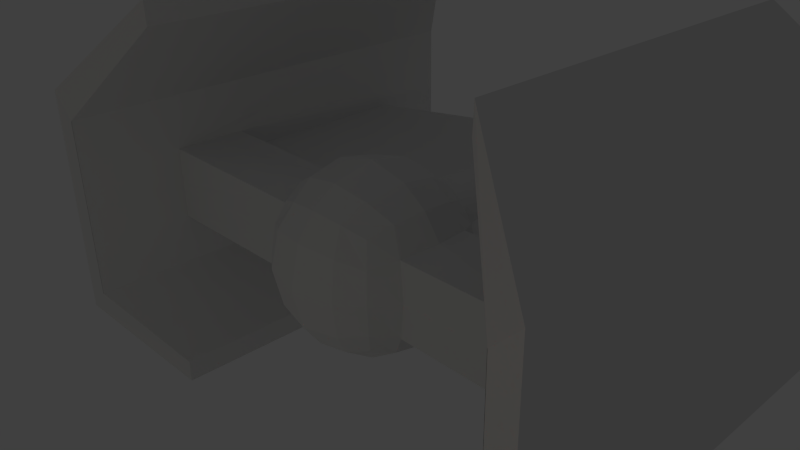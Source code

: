 # Source: kyle_new_zylon_ship_v5.blend  (saved by Blender 2.72.0; exported with 4.5.12 LTS)
import bpy
from mathutils import Matrix  # noqa: F401  (used for matrix-valued properties, if any)

bpy.ops.wm.read_factory_settings(use_empty=True)
scene = bpy.context.scene
scene.name = 'Scene'

# ---- collections
col_collection_1 = bpy.data.collections.new('Collection 1'); scene.collection.children.link(col_collection_1)

# ---- materials (node trees are filled in below, after node groups)
mat_material = bpy.data.materials.new('Material')
mat_material.alpha_threshold = 0.0
mat_material.use_transparent_shadow = False
mat_material.roughness = 0.5
mat_material.line_color = (0.0, 0.0, 0.0, 1.0)

# ---- material node trees

# ---- world
world_world = bpy.data.worlds.new('World'); scene.world = world_world
world_world.color = (0.05088, 0.05088, 0.05088)
world_world.use_sun_shadow = False
world_world.sun_shadow_jitter_overblur = 0.0
world_world.cycles.sampling_method = 'MANUAL'
world_world.cycles.sample_map_resolution = 256

# ---- cameras
cam_camera = bpy.data.cameras.new('Camera')
cam_camera.clip_end = 100.0
cam_camera.lens = 35.0
cam_camera.sensor_width = 32.0
cam_camera.sensor_height = 18.0
cam_camera.ortho_scale = 7.314
cam_camera.dof.focus_distance = 0.0
cam_camera.dof.aperture_fstop = 128.0

# ---- lights
light_lamp_001 = bpy.data.lights.new('Lamp.001', 'POINT')
light_lamp_001.color = (1.0, 0.0008212, 0.0)
light_lamp_001.transmission_factor = 0.0
light_lamp_001.cutoff_distance = 30.0
light_lamp_001.energy = 751.0
light_lamp_001.shadow_buffer_clip_start = 1.001
light_lamp_001.shadow_soft_size = 0.1
light_lamp_001.shadow_maximum_resolution = 0.006
light_lamp_001.use_absolute_resolution = True
light_lamp_001.cycles.use_multiple_importance_sampling = False
light_lamp = bpy.data.lights.new('Lamp', 'POINT')
light_lamp.color = (1.0, 0.9306, 0.6729)
light_lamp.transmission_factor = 0.0
light_lamp.cutoff_distance = 30.0
light_lamp.energy = 77.0
light_lamp.shadow_buffer_clip_start = 1.001
light_lamp.shadow_soft_size = 0.1
light_lamp.shadow_maximum_resolution = 0.006
light_lamp.use_absolute_resolution = True
light_lamp.cycles.use_multiple_importance_sampling = False

# ---- meshes
me_cube_003 = bpy.data.meshes.new('Cube.003')
me_cube_003.from_pydata([(1.455, -12.64, -0.08229), (1.455, -12.7, -0.0946), (1.476, -12.7, -0.09662), (1.455, -12.33, -0.0754), (1.455, -12.68, -0.08412), (1.479, -12.33, -0.07779), (1.478, -12.68, -0.08635), (1.503, -12.33, -0.08486), (1.499, -12.68, -0.09292), (1.524, -12.33, -0.09635), (1.519, -12.68, -0.1036), (1.543, -12.33, -0.1118), (1.537, -12.68, -0.118), (1.559, -12.33, -0.1307), (1.551, -12.68, -0.1355), (1.57, -12.33, -0.1522), (1.562, -12.68, -0.1555), (1.569, -12.68, -0.1772), (1.58, -12.33, -0.1997), (1.571, -12.68, -0.1997), (1.577, -12.33, -0.224), (1.569, -12.68, -0.2223), (1.57, -12.33, -0.2473), (1.562, -12.68, -0.244), (1.559, -12.33, -0.2688), (1.551, -12.68, -0.264), (1.543, -12.33, -0.2877), (1.537, -12.68, -0.2815), (1.524, -12.33, -0.3031), (1.519, -12.68, -0.2959), (1.503, -12.33, -0.3146), (1.499, -12.68, -0.3066), (1.479, -12.33, -0.3217), (1.478, -12.68, -0.3131), (1.455, -12.33, -0.3241), (1.455, -12.68, -0.3154), (1.431, -12.33, -0.3217), (1.433, -12.68, -0.3131), (1.408, -12.33, -0.3146), (1.411, -12.68, -0.3066), (1.386, -12.33, -0.3031), (1.391, -12.68, -0.2959), (1.367, -12.33, -0.2877), (1.373, -12.68, -0.2815), (1.352, -12.33, -0.2688), (1.359, -12.68, -0.264), (1.34, -12.33, -0.2473), (1.348, -12.68, -0.244), (1.333, -12.33, -0.224), (1.342, -12.68, -0.2223), (1.331, -12.33, -0.1997), (1.34, -12.68, -0.1997), (1.333, -12.33, -0.1755), (1.342, -12.68, -0.1772), (1.34, -12.33, -0.1522), (1.348, -12.68, -0.1555), (1.352, -12.33, -0.1307), (1.359, -12.68, -0.1355), (1.367, -12.33, -0.1118), (1.373, -12.68, -0.118), (1.386, -12.33, -0.09635), (1.391, -12.68, -0.1036), (1.408, -12.33, -0.08486), (1.411, -12.68, -0.09292), (1.431, -12.33, -0.07779), (1.433, -12.68, -0.08635), (1.495, -12.7, -0.1026), (1.514, -12.7, -0.1123), (1.53, -12.7, -0.1254), (1.543, -12.7, -0.1413), (1.552, -12.7, -0.1595), (1.558, -12.7, -0.1792), (1.56, -12.7, -0.1997), (1.558, -12.7, -0.2202), (1.552, -12.7, -0.24), (1.543, -12.7, -0.2581), (1.53, -12.7, -0.2741), (1.514, -12.7, -0.2872), (1.495, -12.7, -0.2969), (1.476, -12.7, -0.3029), (1.455, -12.7, -0.3049), (1.435, -12.7, -0.3029), (1.415, -12.7, -0.2969), (1.397, -12.7, -0.2872), (1.381, -12.7, -0.2741), (1.368, -12.7, -0.2581), (1.358, -12.7, -0.24), (1.352, -12.7, -0.2202), (1.35, -12.7, -0.1997), (1.352, -12.7, -0.1792), (1.358, -12.7, -0.1595), (1.368, -12.7, -0.1413), (1.381, -12.7, -0.1254), (1.397, -12.7, -0.1123), (1.415, -12.7, -0.1026), (1.435, -12.7, -0.09662), (1.478, -12.64, -0.08455), (1.5, -12.64, -0.09123), (1.52, -12.64, -0.1021), (1.538, -12.64, -0.1167), (1.553, -12.64, -0.1345), (1.564, -12.64, -0.1548), (1.57, -12.64, -0.1768), (1.573, -12.64, -0.1997), (1.57, -12.64, -0.2227), (1.564, -12.64, -0.2447), (1.553, -12.64, -0.265), (1.538, -12.64, -0.2828), (1.52, -12.64, -0.2974), (1.5, -12.64, -0.3082), (1.478, -12.64, -0.3149), (1.455, -12.64, -0.3172), (1.432, -12.64, -0.3149), (1.41, -12.64, -0.3082), (1.39, -12.64, -0.2974), (1.372, -12.64, -0.2828), (1.358, -12.64, -0.265), (1.347, -12.64, -0.2447), (1.34, -12.64, -0.2227), (1.338, -12.64, -0.1997), (1.34, -12.64, -0.1768), (1.347, -12.64, -0.1548), (1.358, -12.64, -0.1345), (1.372, -12.64, -0.1167), (1.39, -12.64, -0.1021), (1.41, -12.64, -0.09123), (1.432, -12.64, -0.08455), (1.455, -12.7, -0.1118), (1.472, -12.7, -0.1135), (1.455, -12.68, -0.1118), (1.472, -12.68, -0.1135), (1.489, -12.68, -0.1185), (1.504, -12.68, -0.1266), (1.517, -12.68, -0.1376), (1.528, -12.68, -0.1509), (1.536, -12.68, -0.1661), (1.541, -12.68, -0.1826), (1.543, -12.68, -0.1997), (1.541, -12.68, -0.2169), (1.536, -12.68, -0.2334), (1.528, -12.68, -0.2486), (1.517, -12.68, -0.2619), (1.504, -12.68, -0.2728), (1.489, -12.68, -0.281), (1.472, -12.68, -0.286), (1.455, -12.68, -0.2876), (1.438, -12.68, -0.286), (1.422, -12.68, -0.281), (1.406, -12.68, -0.2728), (1.393, -12.68, -0.2619), (1.382, -12.68, -0.2486), (1.374, -12.68, -0.2334), (1.369, -12.68, -0.2169), (1.367, -12.68, -0.1997), (1.369, -12.68, -0.1826), (1.374, -12.68, -0.1661), (1.382, -12.68, -0.1509), (1.393, -12.68, -0.1376), (1.406, -12.68, -0.1266), (1.422, -12.68, -0.1185), (1.438, -12.68, -0.1135), (1.489, -12.7, -0.1185), (1.504, -12.7, -0.1266), (1.517, -12.7, -0.1376), (1.528, -12.7, -0.1509), (1.536, -12.7, -0.1661), (1.541, -12.7, -0.1826), (1.543, -12.7, -0.1997), (1.541, -12.7, -0.2169), (1.536, -12.7, -0.2334), (1.528, -12.7, -0.2486), (1.517, -12.7, -0.2619), (1.504, -12.7, -0.2728), (1.489, -12.7, -0.281), (1.472, -12.7, -0.286), (1.455, -12.7, -0.2876), (1.438, -12.7, -0.286), (1.422, -12.7, -0.281), (1.406, -12.7, -0.2728), (1.393, -12.7, -0.2619), (1.382, -12.7, -0.2486), (1.374, -12.7, -0.2334), (1.369, -12.7, -0.2169), (1.367, -12.7, -0.1997), (1.369, -12.7, -0.1826), (1.374, -12.7, -0.1661), (1.382, -12.7, -0.1509), (1.393, -12.7, -0.1376), (1.406, -12.7, -0.1266), (1.422, -12.7, -0.1185), (1.438, -12.7, -0.1135), (1.443, -12.6, -0.1386), (1.431, -12.6, -0.1422), (1.455, -12.6, -0.1374), (1.421, -12.6, -0.1479), (1.411, -12.6, -0.1557), (1.403, -12.6, -0.1651), (1.398, -12.6, -0.1759), (1.394, -12.6, -0.1876), (1.393, -12.6, -0.1997), (1.394, -12.6, -0.2119), (1.398, -12.6, -0.2236), (1.403, -12.6, -0.2343), (1.411, -12.6, -0.2438), (1.421, -12.6, -0.2515), (1.431, -12.6, -0.2573), (1.443, -12.6, -0.2608), (1.455, -12.6, -0.262), (1.467, -12.6, -0.2608), (1.479, -12.6, -0.2573), (1.49, -12.6, -0.2515), (1.499, -12.6, -0.2438), (1.507, -12.6, -0.2343), (1.513, -12.6, -0.2236), (1.516, -12.6, -0.2119), (1.517, -12.6, -0.1997), (1.516, -12.6, -0.1876), (1.513, -12.6, -0.1759), (1.507, -12.6, -0.1651), (1.499, -12.6, -0.1557), (1.49, -12.6, -0.1479), (1.479, -12.6, -0.1422), (1.467, -12.6, -0.1386), (1.455, -12.57, -0.08079), (1.478, -12.57, -0.08308), (1.501, -12.57, -0.08984), (1.521, -12.57, -0.1008), (1.539, -12.57, -0.1156), (1.554, -12.57, -0.1337), (1.565, -12.57, -0.1542), (1.572, -12.57, -0.1765), (1.574, -12.57, -0.1997), (1.572, -12.57, -0.2229), (1.565, -12.57, -0.2453), (1.554, -12.57, -0.2658), (1.539, -12.57, -0.2838), (1.521, -12.57, -0.2986), (1.501, -12.57, -0.3096), (1.478, -12.57, -0.3164), (1.455, -12.57, -0.3187), (1.432, -12.57, -0.3164), (1.41, -12.57, -0.3096), (1.389, -12.57, -0.2986), (1.371, -12.57, -0.2838), (1.356, -12.57, -0.2658), (1.345, -12.57, -0.2453), (1.339, -12.57, -0.2229), (1.336, -12.57, -0.1997), (1.339, -12.57, -0.1765), (1.345, -12.57, -0.1542), (1.356, -12.57, -0.1337), (1.371, -12.57, -0.1156), (1.389, -12.57, -0.1008), (1.41, -12.57, -0.08984), (1.432, -12.57, -0.08308), (1.479, -12.51, -0.0817), (1.501, -12.51, -0.08855), (1.522, -12.51, -0.09967), (1.54, -12.51, -0.1146), (1.555, -12.51, -0.1329), (1.573, -12.51, -0.1763), (1.576, -12.51, -0.1997), (1.573, -12.51, -0.2232), (1.566, -12.51, -0.2458), (1.555, -12.51, -0.2666), (1.54, -12.51, -0.2848), (1.522, -12.51, -0.2998), (1.501, -12.51, -0.3109), (1.479, -12.51, -0.3178), (1.455, -12.51, -0.3201), (1.432, -12.51, -0.3178), (1.409, -12.51, -0.3109), (1.388, -12.51, -0.2998), (1.37, -12.51, -0.2848), (1.355, -12.51, -0.2666), (1.344, -12.51, -0.2458), (1.337, -12.51, -0.2232), (1.335, -12.51, -0.1997), (1.337, -12.51, -0.1763), (1.344, -12.51, -0.1537), (1.355, -12.51, -0.1329), (1.37, -12.51, -0.1146), (1.388, -12.51, -0.09967), (1.409, -12.51, -0.08855), (1.432, -12.51, -0.0817), (1.455, -12.51, -0.07939), (1.566, -12.51, -0.2458), (1.341, -11.98, -0.6695), (1.233, -11.98, -0.3949), (1.667, -11.98, -0.3946), (1.341, -11.98, -0.3946), (1.559, -11.98, -0.6695), (1.559, -11.98, -0.3946), (1.341, -11.98, -0.3554), (1.559, -11.98, -0.3554), (1.291, -11.73, -0.3995), (1.61, -11.73, -0.3992), (1.357, -11.73, -0.3992), (1.543, -11.73, -0.3992), (1.357, -11.73, -0.3634), (1.61, -11.73, -0.3634), (1.543, -11.73, -0.3634), (1.291, -11.73, -0.3636), (1.265, -11.98, -0.1467), (1.265, -11.98, -0.3556), (1.636, -11.98, -0.3554), (1.636, -11.98, -0.1467), (1.341, -11.98, -0.06987), (1.559, -11.98, -0.06987), (1.636, -11.98, -0.3298), (1.341, -11.98, -0.3298), (1.265, -11.98, -0.3298), (1.559, -11.98, -0.3298), (1.559, -11.76, -0.06602), (1.341, -11.76, -0.06602), (1.636, -11.76, -0.1429), (1.265, -11.76, -0.1429), (1.559, -11.76, -0.1429), (1.341, -11.76, -0.1429), (1.274, -11.98, -0.3298), (1.636, -11.76, -0.326), (1.341, -11.76, -0.326), (1.265, -11.76, -0.326), (1.559, -11.76, -0.326), (1.274, -11.76, -0.326), (1.341, -11.98, -0.431), (1.559, -11.98, -0.431), (1.634, -11.98, -0.431), (1.559, -11.98, -0.6292), (1.267, -11.98, -0.431), (1.341, -11.98, -0.6292), (1.634, -11.93, -0.4315), (1.559, -11.93, -0.6297), (1.267, -11.93, -0.4315), (1.341, -11.93, -0.6297), (1.647, -11.98, -0.3946), (1.254, -11.98, -0.3948), (1.233, -10.41, -0.1467), (1.341, -10.41, -0.6695), (1.559, -10.41, -0.03875), (1.667, -10.41, -0.3946), (1.233, -10.41, -0.3557), (1.61, -10.41, -0.3992), (1.291, -10.42, -0.3636), (1.341, -10.41, -0.03875), (1.233, -10.41, -0.3949), (1.667, -10.41, -0.1467), (1.559, -10.41, -0.6695), (1.667, -10.41, -0.3554), (1.291, -10.42, -0.3995), (1.61, -10.41, -0.3634), (1.667, -11.73, -0.3946), (1.233, -11.73, -0.3949), (1.455, -12.75, -0.0946), (1.455, -12.76, -0.1063), (1.455, -12.75, -0.09549), (1.455, -12.75, -0.09802), (1.455, -12.76, -0.1018), (1.473, -12.76, -0.1081), (1.476, -12.75, -0.09662), (1.474, -12.76, -0.1037), (1.475, -12.75, -0.09998), (1.476, -12.75, -0.09749), (1.491, -12.76, -0.1134), (1.495, -12.75, -0.1026), (1.493, -12.76, -0.1093), (1.494, -12.75, -0.1058), (1.495, -12.75, -0.1034), (1.507, -12.76, -0.122), (1.514, -12.75, -0.1123), (1.51, -12.76, -0.1183), (1.512, -12.75, -0.1152), (1.513, -12.75, -0.1131), (1.521, -12.76, -0.1337), (1.53, -12.75, -0.1254), (1.524, -12.76, -0.1305), (1.527, -12.75, -0.1278), (1.529, -12.75, -0.126), (1.533, -12.76, -0.1478), (1.543, -12.75, -0.1413), (1.537, -12.76, -0.1453), (1.54, -12.75, -0.1432), (1.542, -12.75, -0.1418), (1.542, -12.76, -0.164), (1.552, -12.75, -0.1595), (1.546, -12.76, -0.1623), (1.549, -12.75, -0.1608), (1.552, -12.75, -0.1598), (1.547, -12.76, -0.1815), (1.558, -12.75, -0.1792), (1.551, -12.76, -0.1806), (1.555, -12.75, -0.1799), (1.557, -12.75, -0.1794), (1.549, -12.76, -0.1997), (1.56, -12.75, -0.1997), (1.553, -12.76, -0.1997), (1.557, -12.75, -0.1997), (1.559, -12.75, -0.1997), (1.547, -12.76, -0.218), (1.558, -12.75, -0.2203), (1.551, -12.76, -0.2188), (1.555, -12.75, -0.2196), (1.557, -12.75, -0.2201), (1.542, -12.76, -0.2355), (1.552, -12.75, -0.24), (1.546, -12.76, -0.2372), (1.549, -12.75, -0.2387), (1.552, -12.75, -0.2396), (1.533, -12.76, -0.2517), (1.543, -12.75, -0.2582), (1.537, -12.76, -0.2541), (1.54, -12.75, -0.2562), (1.542, -12.75, -0.2577), (1.521, -12.76, -0.2658), (1.53, -12.75, -0.2741), (1.524, -12.76, -0.269), (1.527, -12.75, -0.2717), (1.529, -12.75, -0.2735), (1.507, -12.76, -0.2774), (1.514, -12.75, -0.2872), (1.51, -12.76, -0.2812), (1.512, -12.75, -0.2843), (1.513, -12.75, -0.2864), (1.491, -12.76, -0.2861), (1.495, -12.75, -0.2969), (1.493, -12.76, -0.2902), (1.494, -12.75, -0.2937), (1.495, -12.75, -0.2961), (1.473, -12.76, -0.2914), (1.476, -12.75, -0.3029), (1.474, -12.76, -0.2958), (1.475, -12.75, -0.2995), (1.476, -12.75, -0.302), (1.455, -12.76, -0.2932), (1.455, -12.75, -0.3049), (1.455, -12.76, -0.2977), (1.455, -12.75, -0.3015), (1.455, -12.75, -0.304), (1.437, -12.76, -0.2914), (1.435, -12.75, -0.3029), (1.436, -12.76, -0.2958), (1.435, -12.75, -0.2995), (1.435, -12.75, -0.302), (1.419, -12.76, -0.2861), (1.415, -12.75, -0.2969), (1.418, -12.76, -0.2902), (1.416, -12.75, -0.2937), (1.415, -12.75, -0.2961), (1.403, -12.76, -0.2774), (1.397, -12.75, -0.2872), (1.401, -12.76, -0.2812), (1.399, -12.75, -0.2843), (1.397, -12.75, -0.2864), (1.389, -12.76, -0.2658), (1.381, -12.75, -0.2741), (1.386, -12.76, -0.269), (1.383, -12.75, -0.2717), (1.381, -12.75, -0.2735), (1.378, -12.76, -0.2517), (1.368, -12.75, -0.2581), (1.374, -12.76, -0.2541), (1.371, -12.75, -0.2562), (1.369, -12.75, -0.2577), (1.369, -12.76, -0.2355), (1.358, -12.75, -0.24), (1.365, -12.76, -0.2372), (1.361, -12.75, -0.2387), (1.359, -12.75, -0.2396), (1.364, -12.76, -0.218), (1.352, -12.75, -0.2203), (1.359, -12.76, -0.2188), (1.355, -12.75, -0.2196), (1.353, -12.75, -0.2201), (1.362, -12.76, -0.1997), (1.35, -12.75, -0.1997), (1.357, -12.76, -0.1997), (1.353, -12.75, -0.1997), (1.351, -12.75, -0.1997), (1.364, -12.76, -0.1815), (1.352, -12.75, -0.1792), (1.359, -12.76, -0.1806), (1.355, -12.75, -0.1799), (1.353, -12.75, -0.1794), (1.369, -12.76, -0.164), (1.358, -12.75, -0.1595), (1.365, -12.76, -0.1623), (1.361, -12.75, -0.1608), (1.359, -12.75, -0.1598), (1.378, -12.76, -0.1478), (1.368, -12.75, -0.1413), (1.374, -12.76, -0.1453), (1.371, -12.75, -0.1432), (1.369, -12.75, -0.1418), (1.389, -12.76, -0.1337), (1.381, -12.75, -0.1254), (1.386, -12.76, -0.1305), (1.383, -12.75, -0.1278), (1.381, -12.75, -0.126), (1.403, -12.76, -0.122), (1.397, -12.75, -0.1123), (1.401, -12.76, -0.1183), (1.399, -12.75, -0.1152), (1.397, -12.75, -0.1131), (1.419, -12.76, -0.1134), (1.415, -12.75, -0.1026), (1.418, -12.76, -0.1093), (1.416, -12.75, -0.1058), (1.415, -12.75, -0.1034), (1.435, -12.75, -0.09662), (1.437, -12.76, -0.1081), (1.435, -12.75, -0.09749), (1.435, -12.75, -0.09998), (1.436, -12.76, -0.1037), (1.439, -12.76, -0.1181), (1.443, -12.74, -0.1386), (1.441, -12.76, -0.126), (1.442, -12.75, -0.1326), (1.443, -12.74, -0.1371), (1.431, -12.74, -0.1422), (1.423, -12.76, -0.1229), (1.431, -12.74, -0.1407), (1.429, -12.75, -0.1365), (1.426, -12.76, -0.1303), (1.455, -12.76, -0.1165), (1.455, -12.74, -0.1374), (1.455, -12.76, -0.1245), (1.455, -12.75, -0.1313), (1.455, -12.74, -0.1359), (1.421, -12.74, -0.1479), (1.409, -12.76, -0.1306), (1.42, -12.74, -0.1466), (1.417, -12.75, -0.1429), (1.413, -12.76, -0.1372), (1.411, -12.74, -0.1557), (1.396, -12.76, -0.1409), (1.41, -12.74, -0.1546), (1.407, -12.75, -0.1514), (1.402, -12.76, -0.1466), (1.403, -12.74, -0.1651), (1.386, -12.76, -0.1535), (1.402, -12.74, -0.1642), (1.398, -12.75, -0.1617), (1.393, -12.76, -0.158), (1.398, -12.74, -0.1759), (1.378, -12.76, -0.1679), (1.396, -12.74, -0.1753), (1.392, -12.75, -0.1736), (1.386, -12.76, -0.171), (1.394, -12.74, -0.1876), (1.374, -12.76, -0.1835), (1.393, -12.74, -0.1873), (1.388, -12.75, -0.1864), (1.381, -12.76, -0.1851), (1.393, -12.74, -0.1997), (1.372, -12.76, -0.1997), (1.391, -12.74, -0.1997), (1.387, -12.75, -0.1997), (1.38, -12.76, -0.1997), (1.394, -12.74, -0.2119), (1.374, -12.76, -0.216), (1.393, -12.74, -0.2122), (1.388, -12.75, -0.2131), (1.381, -12.76, -0.2144), (1.398, -12.74, -0.2236), (1.378, -12.76, -0.2316), (1.396, -12.74, -0.2242), (1.392, -12.75, -0.2259), (1.386, -12.76, -0.2285), (1.403, -12.74, -0.2343), (1.386, -12.76, -0.246), (1.402, -12.74, -0.2352), (1.398, -12.75, -0.2377), (1.393, -12.76, -0.2415), (1.411, -12.74, -0.2438), (1.396, -12.76, -0.2586), (1.41, -12.74, -0.2449), (1.407, -12.75, -0.2481), (1.402, -12.76, -0.2529), (1.421, -12.74, -0.2515), (1.409, -12.76, -0.2689), (1.42, -12.74, -0.2529), (1.417, -12.75, -0.2566), (1.413, -12.76, -0.2623), (1.431, -12.74, -0.2573), (1.423, -12.76, -0.2766), (1.431, -12.74, -0.2588), (1.429, -12.75, -0.2629), (1.426, -12.76, -0.2692), (1.443, -12.74, -0.2608), (1.439, -12.76, -0.2813), (1.443, -12.74, -0.2624), (1.442, -12.75, -0.2668), (1.441, -12.76, -0.2735), (1.455, -12.74, -0.262), (1.455, -12.76, -0.2829), (1.455, -12.74, -0.2636), (1.455, -12.75, -0.2682), (1.455, -12.76, -0.2749), (1.467, -12.74, -0.2608), (1.471, -12.76, -0.2813), (1.468, -12.74, -0.2624), (1.469, -12.75, -0.2668), (1.47, -12.76, -0.2735), (1.479, -12.74, -0.2573), (1.487, -12.76, -0.2766), (1.48, -12.74, -0.2588), (1.481, -12.75, -0.2629), (1.484, -12.76, -0.2692), (1.49, -12.74, -0.2515), (1.501, -12.76, -0.2689), (1.491, -12.74, -0.2529), (1.493, -12.75, -0.2566), (1.497, -12.76, -0.2623), (1.499, -12.74, -0.2438), (1.514, -12.76, -0.2586), (1.5, -12.74, -0.2449), (1.504, -12.75, -0.2481), (1.508, -12.76, -0.2529), (1.507, -12.74, -0.2343), (1.524, -12.76, -0.246), (1.508, -12.74, -0.2352), (1.512, -12.75, -0.2377), (1.518, -12.76, -0.2415), (1.513, -12.74, -0.2236), (1.532, -12.76, -0.2316), (1.514, -12.74, -0.2242), (1.518, -12.75, -0.2259), (1.525, -12.76, -0.2285), (1.516, -12.74, -0.2119), (1.537, -12.76, -0.216), (1.518, -12.74, -0.2122), (1.522, -12.75, -0.2131), (1.529, -12.76, -0.2144), (1.517, -12.74, -0.1997), (1.538, -12.76, -0.1997), (1.519, -12.74, -0.1997), (1.524, -12.75, -0.1997), (1.53, -12.76, -0.1997), (1.516, -12.74, -0.1876), (1.537, -12.76, -0.1835), (1.518, -12.74, -0.1873), (1.522, -12.75, -0.1864), (1.529, -12.76, -0.1851), (1.513, -12.74, -0.1759), (1.532, -12.76, -0.1679), (1.514, -12.74, -0.1753), (1.518, -12.75, -0.1736), (1.525, -12.76, -0.171), (1.507, -12.74, -0.1651), (1.524, -12.76, -0.1535), (1.508, -12.74, -0.1642), (1.512, -12.75, -0.1617), (1.518, -12.76, -0.158), (1.499, -12.74, -0.1557), (1.514, -12.76, -0.1409), (1.5, -12.74, -0.1546), (1.504, -12.75, -0.1514), (1.508, -12.76, -0.1466), (1.49, -12.74, -0.1479), (1.501, -12.76, -0.1306), (1.491, -12.74, -0.1466), (1.493, -12.75, -0.1429), (1.497, -12.76, -0.1372), (1.479, -12.74, -0.1422), (1.487, -12.76, -0.1229), (1.48, -12.74, -0.1407), (1.481, -12.75, -0.1365), (1.484, -12.76, -0.1303), (1.467, -12.74, -0.1386), (1.471, -12.76, -0.1181), (1.468, -12.74, -0.1371), (1.469, -12.75, -0.1326), (1.47, -12.76, -0.126), (1.577, -12.33, -0.1755), (1.566, -12.51, -0.1537), (1.341, -11.97, -0.03875), (1.341, -11.98, -0.05329), (1.341, -11.98, -0.03986), (1.341, -11.98, -0.04301), (1.341, -11.98, -0.04772), (1.248, -11.98, -0.1467), (1.233, -11.97, -0.1467), (1.242, -11.98, -0.1467), (1.238, -11.98, -0.1467), (1.235, -11.98, -0.1467), (1.667, -11.97, -0.1467), (1.652, -11.98, -0.1467), (1.666, -11.98, -0.1467), (1.662, -11.98, -0.1467), (1.658, -11.98, -0.1467), (1.559, -11.98, -0.05329), (1.559, -11.97, -0.03875), (1.559, -11.98, -0.04772), (1.559, -11.98, -0.04301), (1.559, -11.98, -0.03986), (1.667, -11.97, -0.3554), (1.652, -11.98, -0.3554), (1.664, -11.97, -0.3558), (1.666, -11.98, -0.3554), (1.662, -11.98, -0.3554), (1.658, -11.98, -0.3554), (1.248, -11.98, -0.3557), (1.233, -11.97, -0.3557), (1.237, -11.97, -0.3561), (1.242, -11.98, -0.3557), (1.238, -11.98, -0.3557), (1.235, -11.98, -0.3557), (1.559, -11.61, -0.03875), (1.341, -11.61, -0.03875), (1.233, -11.61, -0.1467), (1.233, -11.61, -0.3557), (1.667, -11.61, -0.1467), (1.667, -11.61, -0.3554), (1.559, -11.19, -0.03875), (1.667, -11.19, -0.3554), (1.341, -11.19, -0.03875), (1.233, -11.19, -0.1467), (1.233, -11.19, -0.3557), (1.667, -11.19, -0.1467), (1.568, -11.61, -0.01702), (1.332, -11.61, -0.01702), (1.212, -11.61, -0.1378), (1.21, -11.61, -0.3557), (1.688, -11.61, -0.1378), (1.69, -11.61, -0.3554), (1.568, -11.19, -0.01702), (1.69, -11.19, -0.3554), (1.332, -11.19, -0.01702), (1.212, -11.19, -0.1378), (1.21, -11.19, -0.3557), (1.688, -11.19, -0.1378), (1.341, -11.84, -0.6695), (1.559, -11.84, -0.6695), (1.559, -11.79, -0.6695), (1.341, -11.79, -0.6695), (1.559, -11.75, -0.6695), (1.341, -11.75, -0.6695), (1.559, -11.7, -0.6695), (1.341, -11.7, -0.6695), (1.559, -11.67, -0.6695), (1.341, -11.67, -0.6695), (1.559, -11.62, -0.6695), (1.341, -11.62, -0.6695), (1.559, -11.59, -0.6695), (1.341, -11.59, -0.6695), (1.559, -11.53, -0.6695), (1.341, -11.53, -0.6695), (1.667, -11.84, -0.3946), (1.667, -11.79, -0.3946), (1.667, -11.75, -0.3946), (1.667, -11.7, -0.3946), (1.667, -11.67, -0.3946), (1.667, -11.62, -0.3946), (1.667, -11.59, -0.3946), (1.667, -11.53, -0.3946), (1.233, -11.84, -0.3949), (1.233, -11.79, -0.3949), (1.233, -11.75, -0.3949), (1.233, -11.7, -0.3949), (1.233, -11.67, -0.3949), (1.233, -11.62, -0.3949), (1.233, -11.59, -0.3949), (1.233, -11.53, -0.3949), (1.641, -11.73, -0.3968), (1.259, -11.73, -0.3971), (1.357, -11.84, -0.6465), (1.543, -11.84, -0.6465), (1.543, -11.79, -0.6465), (1.357, -11.79, -0.6466), (1.543, -11.75, -0.6465), (1.357, -11.75, -0.6465), (1.543, -11.7, -0.6465), (1.357, -11.7, -0.6466), (1.543, -11.67, -0.6465), (1.357, -11.67, -0.6465), (1.543, -11.62, -0.6465), (1.357, -11.62, -0.6466), (1.543, -11.59, -0.6465), (1.357, -11.59, -0.6465), (1.543, -11.53, -0.6465), (1.357, -11.53, -0.6466), (1.641, -11.84, -0.3968), (1.641, -11.79, -0.3968), (1.641, -11.75, -0.3968), (1.641, -11.7, -0.3968), (1.641, -11.67, -0.3968), (1.641, -11.62, -0.3968), (1.641, -11.53, -0.3968), (1.259, -11.84, -0.3971), (1.259, -11.79, -0.3971), (1.259, -11.75, -0.3971), (1.259, -11.7, -0.3971), (1.259, -11.67, -0.3971), (1.259, -11.62, -0.3971), (1.259, -11.59, -0.3971), (1.259, -11.53, -0.3971), (1.61, -11.53, -0.3992), (1.61, -11.59, -0.3992), (1.61, -11.62, -0.3992), (1.638, -11.62, -0.4043), (1.61, -11.67, -0.3992), (1.641, -11.59, -0.3967)], [], [(264, 263, 233, 234), (613, 618, 212, 211), (224, 96, 97, 225), (14, 12, 133, 134), (0, 4, 6, 96), (223, 0, 96, 224), (85, 86, 181, 180), (96, 6, 8, 97), (8, 6, 130, 131), (593, 598, 208, 207), (97, 8, 10, 98), (4, 65, 160, 129), (538, 543, 197, 196), (98, 10, 12, 99), (88, 89, 184, 183), (648, 653, 219, 218), (99, 12, 14, 100), (91, 92, 187, 186), (573, 578, 204, 203), (100, 14, 16, 101), (63, 61, 158, 159), (628, 633, 215, 214), (101, 16, 17, 102), (57, 55, 155, 156), (553, 558, 200, 199), (102, 17, 19, 103), (51, 49, 152, 153), (608, 613, 211, 210), (103, 19, 21, 104), (45, 43, 149, 150), (663, 668, 222, 221), (104, 21, 23, 105), (66, 67, 162, 161), (588, 593, 207, 206), (105, 23, 25, 106), (69, 70, 165, 164), (533, 538, 196, 195), (106, 25, 27, 107), (39, 37, 146, 147), (643, 648, 218, 217), (107, 27, 29, 108), (72, 73, 168, 167), (568, 573, 203, 202), (108, 29, 31, 109), (33, 31, 143, 144), (623, 628, 214, 213), (109, 31, 33, 110), (75, 76, 171, 170), (548, 553, 199, 198), (110, 33, 35, 111), (27, 25, 140, 141), (603, 608, 210, 209), (111, 35, 37, 112), (78, 79, 174, 173), (658, 663, 221, 220), (112, 37, 39, 113), (21, 19, 137, 138), (583, 588, 206, 205), (113, 39, 41, 114), (81, 82, 177, 176), (523, 669, 358, 354), (114, 41, 43, 115), (16, 14, 134, 135), (638, 643, 217, 216), (115, 43, 45, 116), (84, 85, 180, 179), (563, 568, 202, 201), (116, 45, 47, 117), (10, 8, 131, 132), (518, 528, 194, 192), (117, 47, 49, 118), (87, 88, 183, 182), (618, 623, 213, 212), (118, 49, 51, 119), (95, 1, 127, 190), (1, 95, 508, 353), (119, 51, 53, 120), (90, 91, 186, 185), (543, 548, 198, 197), (120, 53, 55, 121), (93, 94, 189, 188), (668, 524, 193, 222), (121, 55, 57, 122), (65, 63, 159, 160), (598, 603, 209, 208), (122, 57, 59, 123), (59, 57, 156, 157), (649, 644, 383, 378), (123, 59, 61, 124), (653, 658, 220, 219), (53, 51, 153, 154), (124, 61, 63, 125), (126, 65, 4, 0), (125, 63, 65, 126), (47, 45, 150, 151), (558, 563, 201, 200), (2, 66, 161, 128), (633, 638, 216, 215), (578, 583, 205, 204), (225, 97, 98, 226), (226, 98, 99, 227), (227, 99, 100, 228), (228, 100, 101, 229), (229, 101, 102, 230), (230, 102, 103, 231), (231, 103, 104, 232), (232, 104, 105, 233), (233, 105, 106, 234), (234, 106, 107, 235), (235, 107, 108, 236), (236, 108, 109, 237), (237, 109, 110, 238), (238, 110, 111, 239), (239, 111, 112, 240), (240, 112, 113, 241), (241, 113, 114, 242), (242, 114, 115, 243), (243, 115, 116, 244), (244, 116, 117, 245), (245, 117, 118, 246), (246, 118, 119, 247), (247, 119, 120, 248), (248, 120, 121, 249), (249, 121, 122, 250), (250, 122, 123, 251), (251, 123, 124, 252), (252, 124, 125, 253), (254, 126, 0, 223), (253, 125, 126, 254), (158, 157, 187, 188), (147, 146, 176, 177), (132, 131, 161, 162), (130, 129, 127, 128), (154, 153, 183, 184), (129, 160, 190, 127), (139, 138, 168, 169), (150, 149, 179, 180), (135, 134, 164, 165), (146, 145, 175, 176), (157, 156, 186, 187), (142, 141, 171, 172), (131, 130, 128, 161), (153, 152, 182, 183), (138, 137, 167, 168), (149, 148, 178, 179), (160, 159, 189, 190), (145, 144, 174, 175), (134, 133, 163, 164), (156, 155, 185, 186), (141, 140, 170, 171), (152, 151, 181, 182), (137, 136, 166, 167), (148, 147, 177, 178), (159, 158, 188, 189), (144, 143, 173, 174), (133, 132, 162, 163), (155, 154, 184, 185), (140, 139, 169, 170), (136, 135, 165, 166), (143, 142, 172, 173), (151, 150, 180, 181), (82, 83, 178, 177), (19, 17, 136, 137), (79, 80, 175, 174), (25, 23, 139, 140), (76, 77, 172, 171), (73, 74, 169, 168), (31, 29, 142, 143), (37, 35, 145, 146), (70, 71, 166, 165), (67, 68, 163, 162), (43, 41, 148, 149), (1, 2, 128, 127), (6, 4, 129, 130), (49, 47, 151, 152), (55, 53, 154, 155), (61, 59, 157, 158), (92, 93, 188, 187), (89, 90, 185, 184), (86, 87, 182, 181), (12, 10, 132, 133), (83, 84, 179, 178), (94, 95, 190, 189), (17, 16, 135, 136), (80, 81, 176, 175), (23, 21, 138, 139), (77, 78, 173, 172), (29, 27, 141, 142), (74, 75, 170, 169), (71, 72, 167, 166), (35, 33, 144, 145), (68, 69, 164, 163), (41, 39, 147, 148), (2, 1, 353, 359), (95, 94, 504, 508), (94, 93, 499, 504), (93, 92, 494, 499), (92, 91, 489, 494), (91, 90, 484, 489), (90, 89, 479, 484), (89, 88, 474, 479), (88, 87, 469, 474), (87, 86, 464, 469), (86, 85, 459, 464), (85, 84, 454, 459), (84, 83, 449, 454), (83, 82, 444, 449), (82, 81, 439, 444), (81, 80, 434, 439), (80, 79, 429, 434), (79, 78, 424, 429), (78, 77, 419, 424), (77, 76, 414, 419), (76, 75, 409, 414), (75, 74, 404, 409), (74, 73, 399, 404), (73, 72, 394, 399), (72, 71, 389, 394), (71, 70, 384, 389), (70, 69, 379, 384), (69, 68, 374, 379), (68, 67, 369, 374), (67, 66, 364, 369), (66, 2, 359, 364), (222, 193, 191, 192, 194, 195, 196, 197, 198, 199, 200, 201, 202, 203, 204, 205, 206, 207, 208, 209, 210, 211, 212, 213, 214, 215, 216, 217, 218, 219, 220, 221), (539, 534, 493, 488), (594, 589, 438, 433), (639, 634, 393, 388), (529, 519, 503, 498), (584, 579, 448, 443), (629, 624, 403, 398), (513, 523, 354, 509), (574, 569, 458, 453), (528, 533, 195, 194), (619, 614, 413, 408), (564, 559, 468, 463), (664, 659, 368, 363), (609, 604, 423, 418), (554, 549, 478, 473), (654, 649, 378, 373), (599, 594, 433, 428), (544, 539, 488, 483), (644, 639, 388, 383), (534, 529, 498, 493), (589, 584, 443, 438), (634, 629, 398, 393), (519, 513, 509, 503), (579, 574, 453, 448), (624, 619, 408, 403), (569, 564, 463, 458), (669, 664, 363, 358), (614, 609, 418, 413), (559, 554, 473, 468), (659, 654, 373, 368), (604, 599, 428, 423), (549, 544, 483, 478), (255, 224, 225, 256), (285, 223, 224, 255), (256, 225, 226, 257), (257, 226, 227, 258), (258, 227, 228, 259), (260, 230, 231, 261), (261, 231, 232, 262), (264, 234, 235, 265), (265, 235, 236, 266), (266, 236, 237, 267), (267, 237, 238, 268), (268, 238, 239, 269), (269, 239, 240, 270), (270, 240, 241, 271), (271, 241, 242, 272), (272, 242, 243, 273), (273, 243, 244, 274), (276, 246, 247, 277), (277, 247, 248, 278), (280, 250, 251, 281), (281, 251, 252, 282), (282, 252, 253, 283), (284, 254, 223, 285), (283, 253, 254, 284), (5, 255, 256, 7), (3, 285, 255, 5), (7, 256, 257, 9), (9, 257, 258, 11), (11, 258, 259, 13), (18, 261, 262, 20), (20, 262, 263, 286, 22), (22, 286, 263, 264, 24), (24, 264, 265, 26), (26, 265, 266, 28), (28, 266, 267, 30), (30, 267, 268, 32), (32, 268, 269, 34), (34, 269, 270, 36), (36, 270, 271, 38), (38, 271, 272, 40), (40, 272, 273, 42), (42, 273, 274, 44), (44, 274, 275, 46), (46, 275, 276, 48), (48, 276, 277, 50), (50, 277, 278, 52), (52, 278, 279, 54), (54, 279, 280, 56), (56, 280, 281, 58), (58, 281, 282, 60), (60, 282, 283, 62), (64, 284, 285, 3), (62, 283, 284, 64), (275, 274, 244, 245), (280, 279, 249, 250), (279, 278, 248, 249), (263, 262, 232, 233), (276, 275, 245, 246), (325, 326, 292, 290), (309, 306, 315, 320), (352, 757, 756, 755, 288, 336, 290, 297, 295), (713, 339, 344, 715), (711, 685, 695, 712), (755, 731, 287, 288), (348, 714, 712, 695, 697, 300, 350), (697, 696, 305, 294, 301, 300), (307, 676, 680, 303), (703, 702, 710, 717, 341, 343, 302), (306, 309, 305, 696, 686), (325, 290, 336, 329), (707, 691, 685, 711), (686, 690, 308, 306), (290, 292, 298, 297), (297, 298, 301, 299), (350, 300, 296, 800, 798, 797, 796, 342), (301, 298, 296, 300), (297, 299, 302, 295), (294, 293, 299, 301), (345, 762, 761, 760, 759, 758, 352, 295, 349), (293, 304, 701, 703, 302, 299), (303, 311, 322, 316), (310, 312, 323, 321), (312, 309, 320, 323), (293, 294, 312, 310), (312, 294, 305, 309), (293, 310, 319, 311, 304), (321, 323, 317, 318), (315, 313, 317), (318, 314, 316), (313, 314, 318, 317), (321, 318, 316, 322, 324), (317, 323, 320, 315), (308, 307, 314, 313), (307, 303, 316, 314), (306, 308, 313, 315), (330, 328, 332, 334), (287, 330, 329, 336, 288), (287, 291, 328, 330), (329, 330, 334, 333), (328, 327, 331, 332), (333, 334, 332, 331), (325, 329, 333, 331, 327, 326), (292, 326, 327, 335), (335, 327, 328, 291, 289), (746, 338, 347, 745), (715, 344, 337, 716), (716, 337, 341, 717), (745, 347, 340, 754), (304, 311, 303, 680, 701), (302, 343, 349, 295), (311, 319, 310, 321, 324, 322), (796, 754, 340, 342), (289, 747, 748, 749, 351, 296, 298, 292, 335), (508, 504, 507, 510), (510, 507, 506, 511), (511, 506, 505, 512), (512, 505, 503, 509), (353, 508, 510, 355), (355, 510, 511, 356), (356, 511, 512, 357), (357, 512, 509, 354), (504, 499, 502, 507), (507, 502, 501, 506), (506, 501, 500, 505), (505, 500, 498, 503), (499, 494, 497, 502), (502, 497, 496, 501), (501, 496, 495, 500), (500, 495, 493, 498), (494, 489, 492, 497), (497, 492, 491, 496), (496, 491, 490, 495), (495, 490, 488, 493), (489, 484, 487, 492), (492, 487, 486, 491), (491, 486, 485, 490), (490, 485, 483, 488), (484, 479, 482, 487), (487, 482, 481, 486), (486, 481, 480, 485), (485, 480, 478, 483), (479, 474, 477, 482), (482, 477, 476, 481), (481, 476, 475, 480), (480, 475, 473, 478), (474, 469, 472, 477), (477, 472, 471, 476), (476, 471, 470, 475), (475, 470, 468, 473), (469, 464, 467, 472), (472, 467, 466, 471), (471, 466, 465, 470), (470, 465, 463, 468), (464, 459, 462, 467), (467, 462, 461, 466), (466, 461, 460, 465), (465, 460, 458, 463), (459, 454, 457, 462), (462, 457, 456, 461), (461, 456, 455, 460), (460, 455, 453, 458), (454, 449, 452, 457), (457, 452, 451, 456), (456, 451, 450, 455), (455, 450, 448, 453), (449, 444, 447, 452), (452, 447, 446, 451), (451, 446, 445, 450), (450, 445, 443, 448), (444, 439, 442, 447), (447, 442, 441, 446), (446, 441, 440, 445), (445, 440, 438, 443), (439, 434, 437, 442), (442, 437, 436, 441), (441, 436, 435, 440), (440, 435, 433, 438), (434, 429, 432, 437), (437, 432, 431, 436), (436, 431, 430, 435), (435, 430, 428, 433), (429, 424, 427, 432), (432, 427, 426, 431), (431, 426, 425, 430), (430, 425, 423, 428), (424, 419, 422, 427), (427, 422, 421, 426), (426, 421, 420, 425), (425, 420, 418, 423), (419, 414, 417, 422), (422, 417, 416, 421), (421, 416, 415, 420), (420, 415, 413, 418), (414, 409, 412, 417), (417, 412, 411, 416), (416, 411, 410, 415), (415, 410, 408, 413), (409, 404, 407, 412), (412, 407, 406, 411), (411, 406, 405, 410), (410, 405, 403, 408), (404, 399, 402, 407), (407, 402, 401, 406), (406, 401, 400, 405), (405, 400, 398, 403), (399, 394, 397, 402), (402, 397, 396, 401), (401, 396, 395, 400), (400, 395, 393, 398), (394, 389, 392, 397), (397, 392, 391, 396), (396, 391, 390, 395), (395, 390, 388, 393), (389, 384, 387, 392), (392, 387, 386, 391), (391, 386, 385, 390), (390, 385, 383, 388), (384, 379, 382, 387), (387, 382, 381, 386), (386, 381, 380, 385), (385, 380, 378, 383), (379, 374, 377, 382), (382, 377, 376, 381), (381, 376, 375, 380), (380, 375, 373, 378), (374, 369, 372, 377), (377, 372, 371, 376), (376, 371, 370, 375), (375, 370, 368, 373), (369, 364, 367, 372), (372, 367, 366, 371), (371, 366, 365, 370), (370, 365, 363, 368), (364, 359, 362, 367), (367, 362, 361, 366), (366, 361, 360, 365), (365, 360, 358, 363), (359, 353, 355, 362), (362, 355, 356, 361), (361, 356, 357, 360), (360, 357, 354, 358), (524, 514, 191, 193), (513, 519, 522, 515), (515, 522, 521, 516), (516, 521, 520, 517), (517, 520, 518, 514), (523, 513, 515, 525), (525, 515, 516, 526), (526, 516, 517, 527), (527, 517, 514, 524), (519, 529, 532, 522), (522, 532, 531, 521), (521, 531, 530, 520), (520, 530, 528, 518), (529, 534, 537, 532), (532, 537, 536, 531), (531, 536, 535, 530), (530, 535, 533, 528), (534, 539, 542, 537), (537, 542, 541, 536), (536, 541, 540, 535), (535, 540, 538, 533), (539, 544, 547, 542), (542, 547, 546, 541), (541, 546, 545, 540), (540, 545, 543, 538), (544, 549, 552, 547), (547, 552, 551, 546), (546, 551, 550, 545), (545, 550, 548, 543), (549, 554, 557, 552), (552, 557, 556, 551), (551, 556, 555, 550), (550, 555, 553, 548), (554, 559, 562, 557), (557, 562, 561, 556), (556, 561, 560, 555), (555, 560, 558, 553), (559, 564, 567, 562), (562, 567, 566, 561), (561, 566, 565, 560), (560, 565, 563, 558), (564, 569, 572, 567), (567, 572, 571, 566), (566, 571, 570, 565), (565, 570, 568, 563), (569, 574, 577, 572), (572, 577, 576, 571), (571, 576, 575, 570), (570, 575, 573, 568), (574, 579, 582, 577), (577, 582, 581, 576), (576, 581, 580, 575), (575, 580, 578, 573), (579, 584, 587, 582), (582, 587, 586, 581), (581, 586, 585, 580), (580, 585, 583, 578), (584, 589, 592, 587), (587, 592, 591, 586), (586, 591, 590, 585), (585, 590, 588, 583), (589, 594, 597, 592), (592, 597, 596, 591), (591, 596, 595, 590), (590, 595, 593, 588), (594, 599, 602, 597), (597, 602, 601, 596), (596, 601, 600, 595), (595, 600, 598, 593), (599, 604, 607, 602), (602, 607, 606, 601), (601, 606, 605, 600), (600, 605, 603, 598), (604, 609, 612, 607), (607, 612, 611, 606), (606, 611, 610, 605), (605, 610, 608, 603), (609, 614, 617, 612), (612, 617, 616, 611), (611, 616, 615, 610), (610, 615, 613, 608), (614, 619, 622, 617), (617, 622, 621, 616), (616, 621, 620, 615), (615, 620, 618, 613), (619, 624, 627, 622), (622, 627, 626, 621), (621, 626, 625, 620), (620, 625, 623, 618), (624, 629, 632, 627), (627, 632, 631, 626), (626, 631, 630, 625), (625, 630, 628, 623), (629, 634, 637, 632), (632, 637, 636, 631), (631, 636, 635, 630), (630, 635, 633, 628), (634, 639, 642, 637), (637, 642, 641, 636), (636, 641, 640, 635), (635, 640, 638, 633), (639, 644, 647, 642), (642, 647, 646, 641), (641, 646, 645, 640), (640, 645, 643, 638), (644, 649, 652, 647), (647, 652, 651, 646), (646, 651, 650, 645), (645, 650, 648, 643), (649, 654, 657, 652), (652, 657, 656, 651), (651, 656, 655, 650), (650, 655, 653, 648), (654, 659, 662, 657), (657, 662, 661, 656), (656, 661, 660, 655), (655, 660, 658, 653), (659, 664, 667, 662), (662, 667, 666, 661), (661, 666, 665, 660), (660, 665, 663, 658), (664, 669, 672, 667), (667, 672, 671, 666), (666, 671, 670, 665), (665, 670, 668, 663), (669, 523, 525, 672), (672, 525, 526, 671), (671, 526, 527, 670), (670, 527, 524, 668), (514, 518, 192, 191), (674, 260, 673, 15), (673, 260, 261, 18), (3, 5, 7, 9, 11, 13, 15, 673, 18, 20, 22, 24, 26, 28, 30, 32, 34, 36, 38, 40, 42, 44, 46, 48, 50, 52, 54, 56, 58, 60, 62, 64), (13, 259, 674, 15), (229, 230, 260, 674), (259, 228, 229, 674), (695, 698, 697), (698, 699, 697), (699, 700, 697), (700, 696, 697), (701, 704, 703), (704, 705, 703), (705, 706, 703), (706, 702, 703), (675, 681, 684, 677), (677, 684, 683, 678), (678, 683, 682, 679), (679, 682, 680, 676), (685, 691, 694, 687), (687, 694, 693, 688), (688, 693, 692, 689), (689, 692, 690, 686), (695, 685, 687, 698), (698, 687, 688, 699), (699, 688, 689, 700), (700, 689, 686, 696), (691, 675, 677, 694), (694, 677, 678, 693), (693, 678, 679, 692), (692, 679, 676, 690), (681, 702, 706, 684), (684, 706, 705, 683), (683, 705, 704, 682), (682, 704, 701, 680), (690, 676, 307, 308), (691, 707, 708, 675), (713, 715, 727, 725), (715, 716, 728, 727), (675, 708, 709, 681), (681, 709, 710, 702), (716, 717, 729, 728), (714, 718, 730, 726), (718, 713, 725, 730), (346, 718, 714, 348), (339, 713, 718, 346), (730, 723, 724, 726), (725, 719, 723, 730), (719, 725, 727, 720), (720, 727, 728, 721), (721, 728, 729, 722), (712, 714, 726, 724), (710, 709, 721, 722), (709, 708, 720, 721), (707, 711, 723, 719), (711, 712, 724, 723), (708, 707, 719, 720), (717, 710, 722, 729), (287, 731, 732, 291), (748, 747, 781, 782), (734, 736, 735, 733), (760, 742, 776, 793), (738, 740, 739, 737), (742, 741, 775, 776), (742, 744, 743, 741), (733, 748, 782, 767), (291, 732, 747, 289), (761, 762, 795, 794), (733, 735, 749, 748), (798, 786, 801, 797), (737, 739, 751, 750), (743, 744, 778, 777), (741, 743, 753, 752), (758, 738, 772, 791), (746, 745, 779, 780), (757, 736, 734, 756), (757, 352, 764, 790), (759, 740, 738, 758), (759, 760, 793, 792), (761, 744, 742, 760), (751, 739, 773, 785), (338, 746, 762, 345), (765, 768, 767, 766), (770, 772, 771, 769), (774, 776, 775, 773), (778, 780, 779, 777), (766, 767, 782, 781), (769, 771, 784, 763, 783), (773, 775, 799, 786, 785), (797, 801, 787, 796), (789, 768, 765, 788), (791, 772, 770, 790, 764), (793, 776, 774, 792), (780, 778, 794, 795), (731, 755, 788, 765), (737, 750, 784, 771), (750, 351, 763, 784), (739, 740, 774, 773), (762, 746, 780, 795), (738, 737, 771, 772), (351, 749, 783, 763), (736, 757, 790, 770), (755, 756, 789, 788), (735, 736, 770, 769), (747, 732, 766, 781), (740, 759, 792, 774), (745, 754, 787, 779), (734, 733, 767, 768), (352, 758, 791, 764), (749, 735, 769, 783), (744, 761, 794, 778), (732, 731, 765, 766), (756, 734, 768, 789), (752, 786, 775, 741), (786, 752, 753, 801), (800, 785, 786, 798), (351, 750, 751, 785, 800, 296), (777, 779, 787, 801), (753, 743, 777, 801)])
me_cube_003.materials.append(mat_material)
me_cube_003.use_remesh_preserve_volume = False
me_cube_003.use_remesh_preserve_attributes = False
me_cube_003.use_mirror_vertex_groups = False
me_cube_003.update()
me_cube = bpy.data.meshes.new('Cube')
me_cube.from_pydata([(0.7603, 0.7603, -0.7603), (0.7603, -0.7603, -0.7603), (0.7603, 0.7603, 0.7603), (0.7603, -0.7603, 0.7603), (0.9312, -5.743e-08, -0.9312), (1.642e-07, 0.9312, -0.9312), (-2.344e-09, -0.9312, -0.9312), (0.9312, -0.9312, 0.0), (0.9312, -5.014e-07, 0.9312), (2.197e-07, 0.9312, 0.9312), (-5.019e-07, -0.9312, 0.9312), (8.928e-08, 1.658e-07, -1.317), (-1.854e-07, -2.266e-07, 1.317), (-3.817e-07, -1.317, 0.0), (0.8779, -0.439, -0.8779), (0.8779, 0.8779, 0.439), (0.8779, -0.8779, 0.439), (0.8779, -0.439, 0.8779), (0.8779, 0.439, -0.8779), (0.439, 0.8779, -0.8779), (0.8779, 0.8779, -0.439), (0.439, -0.8779, -0.8779), (0.8779, -0.8779, -0.439), (0.8779, 0.439, 0.8779), (0.439, 0.8779, 0.8779), (0.439, -0.8779, 0.8779), (0.5889, 4.008e-08, -1.178), (1.465e-07, 0.5889, -1.178), (4.116e-08, -0.5889, -1.178), (-3.976e-07, -0.5889, 1.178), (5.871e-08, 0.5889, 1.178), (0.5889, -4.163e-07, 1.178), (1.178, -0.5889, 0.0), (1.178, -2.056e-07, -0.5889), (1.178, -4.865e-07, 0.5889), (0.5889, -1.178, 0.0), (-1.695e-07, -1.178, -0.5889), (-4.854e-07, -1.178, 0.5889), (0.0, 1.178, 0.6199), (1.075, -0.5376, 0.5376), (0.5376, 0.5376, -1.075), (0.5376, -0.5376, -1.075), (0.5376, -0.5376, 1.075), (0.5376, 0.5376, 1.075), (1.075, -0.5376, -0.5376), (1.075, 0.5376, -0.5376), (1.075, 0.5376, 0.5376), (0.5376, -1.075, -0.5376), (0.5376, -1.075, 0.5376), (0.5376, 1.075, 0.5376), (0.5105, 1.075, -0.5928), (3.736, 0.5547, -0.5547), (3.749, -1.116e-06, 0.5547), (3.736, 0.5547, 0.5547), (3.749, -8.354e-07, -0.5547), (3.749, -0.5503, -1.574e-07), (3.736, -0.5503, -0.5547), (3.736, -0.5503, 0.5547), (4.098, 4.796, -0.5547), (4.098, 4.796, 0.5547), (3.736, 4.796, -0.5547), (3.736, 4.796, 0.5547), (3.738, 4.796, -1.574e-07), (4.098, -2.09, 0.5547), (4.098, -2.09, -0.5547), (3.736, -2.09, -0.5547), (3.736, -2.09, 0.5547), (4.098, -0.5503, 1.744), (3.739, -0.5503, 1.385), (4.098, 4.796, 1.744), (3.739, 4.796, 1.385), (4.098, -2.09, 1.744), (3.739, -2.09, 1.385), (4.098, -0.5503, -1.678), (3.739, -0.5503, -1.318), (4.098, 4.796, -1.678), (3.739, 4.796, -1.318), (4.098, -2.09, -1.678), (3.739, -2.09, -1.318), (3.736, -2.09, 1.382), (3.736, -2.09, -1.316), (1.129, 0.5643, -0.2578), (3.743, 0.5547, -0.2578), (3.743, 0.5547, 0.2489), (1.13, 0.5652, 0.2489), (0.901, 0.901, 0.2489), (0.5587, 2.199, 0.2704), (0.5988, 1.129, -0.2578), (0.8999, 0.8999, -0.2578), (2.892, 3.997, -6.463e-07), (2.892, 3.949, 0.2489), (2.892, 3.948, -0.2712), (0.1167, 0.917, -0.917), (0.1167, -0.917, -0.917), (0.1167, 0.917, 0.917), (0.1167, -0.917, 0.917), (0.1566, 1.324e-07, -1.28), (0.1566, -1.28, 0.0), (0.1566, -2.77e-07, 1.28), (0.143, 0.5753, -1.151), (0.143, -0.5753, -1.151), (0.143, -0.5753, 1.151), (0.143, 0.5753, 1.151), (0.143, -1.151, -0.5753), (0.143, -1.151, 0.5753), (0.1722, 1.151, 0.6062), (0.1043, 4.544, 0.4328), (0.279, -3.164e-07, 1.251), (0.2547, -0.5646, 1.129), (0.2547, 0.5646, 1.129), (0.2079, 0.9059, -0.9059), (0.2079, -0.9059, -0.9059), (0.2079, 0.9059, 0.9059), (0.2079, -0.9059, 0.9059), (0.279, 1.063e-07, -1.251), (0.279, -1.251, 0.0), (0.2547, 0.5646, -1.129), (0.2547, -0.5646, -1.129), (0.2547, -1.129, -0.5646), (0.2547, -1.129, 0.5646), (0.2751, 1.129, 0.5956), (0.5767, 1.444, 0.2508), (1.346, 4.465, -6.463e-07), (1.335, 4.412, 0.3294), (1.334, 4.41, -0.3784), (0.4169, -3.608e-07, 1.218), (0.3805, -0.5526, 1.105), (0.3805, 0.5526, 1.105), (0.3107, 0.8935, -0.8935), (0.3107, -0.8935, -0.8935), (0.3107, 0.8935, 0.8935), (0.3107, -0.8935, 0.8935), (0.4169, 7.683e-08, -1.218), (0.4169, -1.218, 0.0), (0.3805, 0.5526, -1.105), (0.3805, -0.5526, -1.105), (0.3805, -1.105, -0.5526), (0.3805, -1.105, 0.5526), (0.3881, 1.105, 0.5836), (2.011, 4.302, -0.006909), (1.994, 4.251, 0.2621), (1.994, 4.245, -0.3047), (3.736, 3.585, 0.5547), (3.729, 3.684, -6.038e-07), (3.73, 3.635, -0.2577), (3.736, 3.575, -0.5547), (3.739, 3.632, 1.385), (4.098, 3.632, 1.744), (3.739, 3.632, -1.318), (4.098, 3.632, -1.678), (3.748, 3.623, 0.2472), (0.482, 4.523, 0.4159), (2.802, -0.5503, 3.04), (2.787, -0.5503, 2.68), (2.802, 4.042, 3.04), (2.787, 4.042, 2.68), (2.802, -1.279, 3.04), (2.787, -1.279, 2.68), (2.787, 3.632, 2.68), (2.802, 3.632, 3.04), (2.906, -0.5503, -2.87), (2.902, -0.5503, -2.511), (2.906, 4.058, -2.87), (2.902, 4.058, -2.511), (2.906, -1.298, -2.87), (2.902, -1.298, -2.511), (2.902, 3.632, -2.511), (2.906, 3.632, -2.87), (0.8931, 4.487, -0.434), (0.893, 4.489, 0.3793), (0.8917, 4.546, -6.463e-07), (0.8892, 0.8892, -0.3456), (0.2045, 4.526, 0.402), (0.0, 1.204, 0.595), (0.2812, 1.204, 0.5519), (0.379, 1.204, 0.4996), (0.4647, 1.204, 0.4293), (0.5351, 1.204, 0.3436), (0.6009, 1.204, -0.3639), (0.5645, 1.204, -0.4869), (0.4884, 1.204, -0.5946), (0.2779, 5.162, -0.5077), (0.395, 1.204, -0.683), (0.1914, 5.162, -0.554), (0.2721, 1.204, -0.7488), (0.09759, 5.162, -0.5824), (0.1387, 1.204, -0.7892), (0.0, 5.162, -0.592), (0.0, 1.204, -0.8029), (0.1525, 5.162, -0.3201), (0.1051, 5.162, -0.3455), (0.05356, 5.162, -0.3611), (0.0, 5.162, -0.3664), (0.2969, 4.519, 0.3526), (0.3779, 4.517, 0.2861), (0.4444, 4.519, 0.2051), (0.4938, 4.519, 0.1127), (0.5242, 4.519, 0.01245), (0.5345, 4.519, -0.09182), (0.5242, 4.519, -0.1961), (0.4938, 4.519, -0.2964), (0.4444, 4.519, -0.3888), (0.2969, 4.519, -0.5362), (0.2045, 4.519, -0.5856), (0.1043, 4.519, -0.616), (0.0, 4.519, -0.6263), (0.5415, 1.106, -0.4001), (0.6875, 4.506, 0.3971), (0.2953, 4.522, 0.4264), (0.3733, 4.523, 0.4217), (0.2045, 4.527, 0.4316), (0.8924, 4.517, 0.1925), (0.0, 4.627, 0.1827), (0.2104, 4.232, 0.4161), (0.0, 4.504, 0.4451), (0.1051, 4.466, 0.4364), (0.4323, 3.075, 0.3405), (0.3186, 3.786, 0.385), (0.5473, 2.188, 0.2739), (0.4541, 1.102, 0.5697), (0.5905, 1.113, 0.2489), (0.5636, 1.06, 0.5301), (0.1739, 1.203, 0.5844), (0.1344, 1.074, -0.7901), (0.3719, 1.079, -0.7179), (0.2426, 1.072, -0.7557), (0.0, 1.086, -0.8191), (0.5754, 4.503, -0.4571), (0.591, 2.171, -0.2944), (0.5845, 3.705, -0.4036), (0.5203, 2.805, -0.4395), (0.5943, 1.542, -0.2635), (0.5835, 2.697, -0.3335), (0.4054, 3.791, -0.4972), (0.4813, 3.686, -0.4134), (0.3795, 4.515, -0.4684), (0.5962, 1.603, -0.3558), (0.552, 1.659, -0.4734), (0.05356, 4.627, 0.1775), (0.1051, 4.627, 0.1618), (0.1525, 4.627, 0.1365), (0.1941, 4.627, 0.1023), (0.2283, 4.627, 0.06072), (0.2537, 4.627, 0.01325), (0.2693, 4.627, -0.03826), (0.2746, 4.627, -0.09182), (0.2693, 4.627, -0.1454), (0.2537, 4.627, -0.1969), (0.2283, 4.627, -0.2444), (0.1941, 4.627, -0.286), (0.1525, 4.627, -0.3201), (0.1051, 4.627, -0.3455), (0.05356, 4.627, -0.3611), (0.0, 4.627, -0.3664), (0.09912, 5.02, 0.4087), (0.1944, 5.016, 0.3776), (0.2823, 5.014, 0.3306), (0.3593, 5.014, 0.2675), (0.4225, 5.014, 0.1905), (0.4694, 5.014, 0.1026), (0.4983, 5.014, 0.007302), (0.5081, 5.014, -0.09182), (0.4983, 5.014, -0.1909), (0.4694, 5.014, -0.2863), (0.4225, 5.014, -0.3741), (0.2823, 5.014, -0.5143), (0.1944, 5.014, -0.5612), (0.09912, 5.014, -0.5901), (0.0, 5.014, -0.5999), (0.3596, 5.013, -0.4508), (0.1007, 4.878, 0.4187), (0.1974, 4.87, 0.3849), (0.2866, 4.866, 0.3372), (0.3648, 4.865, 0.273), (0.429, 4.866, 0.1948), (0.4767, 4.866, 0.1056), (0.506, 4.866, 0.008836), (0.516, 4.866, -0.09182), (0.506, 4.866, -0.1925), (0.4767, 4.866, -0.2893), (0.429, 4.866, -0.3785), (0.2866, 4.866, -0.5208), (0.1974, 4.866, -0.5685), (0.1007, 4.866, -0.5979), (0.0, 4.866, -0.6078), (0.3656, 4.865, -0.456), (0.1264, 5.025, 0.4885), (0.228, 5.021, 0.455), (0.3292, 5.019, 0.4008), (0.4189, 5.018, 0.3271), (0.4926, 5.019, 0.2373), (0.5474, 5.019, 0.1349), (0.5811, 5.019, 0.02376), (0.5925, 5.019, -0.09182), (0.5811, 5.019, -0.2074), (0.5474, 5.019, -0.3185), (0.4926, 5.019, -0.4209), (0.3292, 5.019, -0.5844), (0.2267, 5.019, -0.6392), (0.1156, 5.019, -0.6729), (0.0, 5.019, -0.6839), (0.4193, 5.018, -0.5104), (0.128, 4.883, 0.4985), (0.2314, 4.875, 0.4621), (0.3337, 4.871, 0.4072), (0.4245, 4.87, 0.3327), (0.4991, 4.871, 0.2417), (0.5546, 4.871, 0.1379), (0.5888, 4.871, 0.0253), (0.6003, 4.871, -0.09182), (0.5888, 4.871, -0.2089), (0.5546, 4.871, -0.3216), (0.4991, 4.871, -0.4254), (0.3336, 4.871, -0.5909), (0.2297, 4.871, -0.6464), (0.1171, 4.871, -0.6806), (0.0, 4.871, -0.6917), (0.4253, 4.869, -0.5156), (0.4622, 5.248, -0.2833), (0.4159, 5.248, -0.3697), (0.3537, 5.248, -0.4455), (0.2779, 5.248, -0.5077), (0.2537, 5.248, -0.1969), (0.2283, 5.248, -0.2444), (0.1941, 5.248, -0.286), (0.1525, 5.248, -0.3201), (0.4906, 5.336, 0.005769), (0.5002, 5.336, -0.09182), (0.4906, 5.336, -0.1894), (0.4622, 5.336, -0.2833), (0.2693, 5.336, -0.03826), (0.2746, 5.336, -0.09182), (0.2693, 5.336, -0.1454), (0.2537, 5.336, -0.1969), (0.3537, 5.425, 0.2619), (0.4159, 5.425, 0.1861), (0.4622, 5.425, 0.09961), (0.4906, 5.425, 0.005769), (0.1941, 5.425, 0.1023), (0.2283, 5.425, 0.06072), (0.2537, 5.425, 0.01325), (0.2693, 5.425, -0.03826), (0.0, 5.52, 0.4084), (0.09759, 5.52, 0.3988), (0.1914, 5.52, 0.3703), (0.2779, 5.52, 0.3241), (0.3537, 5.52, 0.2619), (0.0, 5.52, 0.1827), (0.05356, 5.52, 0.1775), (0.1051, 5.52, 0.1618), (0.1525, 5.52, 0.1365), (0.1941, 5.52, 0.1023)], [], [(39, 17, 3, 16), (99, 96, 11, 27), (100, 93, 6, 28), (101, 29, 10, 95), (102, 30, 12, 98), (44, 32, 7, 22), (46, 23, 8, 34), (103, 97, 13, 36), (104, 95, 10, 37), (32, 39, 16, 7), (34, 8, 17, 39), (92, 99, 27, 5), (0, 18, 40, 19), (18, 4, 26, 40), (96, 100, 28, 11), (4, 14, 41, 26), (14, 1, 21, 41), (17, 42, 25, 3), (8, 31, 42, 17), (98, 12, 29, 101), (23, 43, 31, 8), (2, 24, 43, 23), (94, 9, 30, 102), (14, 44, 22, 1), (4, 33, 44, 14), (18, 45, 33, 4), (0, 20, 45, 18), (20, 171, 88, 81, 45), (15, 2, 23, 46), (93, 103, 36, 6), (1, 22, 47, 21), (22, 7, 35, 47), (97, 104, 37, 13), (7, 16, 48, 35), (16, 3, 25, 48), (94, 105, 38, 9), (2, 15, 221, 49, 24), (171, 20, 50, 206), (20, 0, 19, 50), (33, 45, 51, 54), (45, 81, 82, 51), (46, 34, 52, 53), (32, 44, 56, 55), (44, 33, 54, 56), (39, 32, 55, 57), (34, 39, 57, 52), (84, 46, 53, 83), (55, 56, 74, 78, 80, 65, 66, 79, 72, 68, 57), (149, 73, 160, 167), (72, 71, 156, 157), (71, 67, 152, 156), (59, 61, 70, 69), (60, 62, 61, 59, 58), (146, 68, 153, 158), (77, 78, 165, 164), (78, 74, 161, 165), (73, 77, 164, 160), (148, 76, 163, 166), (60, 58, 75, 76), (142, 53, 52, 57, 68, 146, 70, 61), (80, 78, 77, 64, 65), (66, 63, 71, 72, 79), (38, 105, 222, 173), (85, 15, 46, 84), (122, 124, 168, 170), (82, 81, 88, 144), (116, 114, 96, 99), (117, 111, 93, 100), (108, 101, 95, 113), (109, 102, 98, 107), (118, 115, 97, 103), (119, 113, 95, 104), (110, 116, 99, 92), (114, 117, 100, 96), (107, 98, 101, 108), (112, 94, 102, 109), (111, 118, 103, 93), (115, 119, 104, 97), (112, 120, 105, 94), (224, 128, 110, 225), (145, 60, 76, 148, 74, 56, 54, 51), (134, 132, 114, 116), (135, 129, 111, 117), (126, 108, 113, 131), (127, 109, 107, 125), (136, 133, 115, 118), (137, 131, 113, 119), (128, 134, 116, 110), (132, 135, 117, 114), (125, 107, 108, 126), (130, 112, 109, 127), (129, 136, 118, 111), (133, 137, 119, 115), (130, 138, 120, 112), (225, 110, 92, 223), (231, 228, 124, 141), (140, 139, 122, 123), (139, 141, 124, 122), (216, 176, 177, 218), (40, 26, 132, 134), (41, 21, 129, 135), (42, 126, 131, 25), (43, 127, 125, 31), (47, 35, 133, 136), (48, 25, 131, 137), (223, 226, 188, 186), (19, 40, 134, 128), (26, 41, 135, 132), (31, 125, 126, 42), (24, 130, 127, 43), (21, 47, 136, 129), (35, 48, 137, 133), (24, 49, 219, 138, 130), (223, 92, 5, 226), (222, 105, 120, 174), (235, 233, 180, 182, 202), (90, 89, 139, 140), (89, 91, 141, 139), (89, 90, 150, 143), (82, 144, 145, 51), (147, 69, 154, 159), (75, 149, 167, 162), (83, 53, 142, 150), (145, 144, 143, 62, 60), (85, 84, 83, 150), (143, 144, 91, 89), (143, 150, 142, 61, 62), (86, 121, 140, 123), (123, 122, 170, 211, 169), (70, 146, 158, 155), (69, 70, 155, 154), (74, 148, 166, 161), (68, 72, 157, 153), (65, 64, 63, 66), (158, 153, 157, 156, 152, 159, 154, 155), (76, 75, 162, 163), (161, 166, 163, 162, 167, 160, 164, 165), (67, 147, 159, 152), (175, 138, 219, 176), (174, 120, 138, 175), (213, 174, 175, 217), (216, 217, 175, 176), (236, 178, 179, 237), (234, 230, 237, 179, 180, 233), (202, 182, 184, 203), (203, 184, 186, 204), (204, 186, 188, 205), (264, 269, 320, 319), (181, 189, 325, 321), (324, 325, 189, 250, 249), (190, 189, 181, 183), (191, 190, 183, 185), (192, 191, 185, 187), (270, 106, 172, 271), (271, 172, 193, 272), (272, 193, 194, 273), (273, 194, 195, 274), (274, 195, 196, 275), (275, 196, 197, 276), (276, 197, 198, 277), (277, 198, 199, 278), (278, 199, 200, 279), (279, 200, 201, 280), (281, 202, 203, 282), (282, 203, 204, 283), (283, 204, 205, 284), (123, 169, 207, 218, 86), (208, 210, 213, 217), (209, 208, 217, 216, 151), (221, 220, 177, 49), (15, 85, 220, 221), (214, 173, 222, 215), (215, 222, 174, 213), (176, 219, 49, 177), (220, 85, 150, 90), (220, 90, 140, 121), (218, 177, 220, 121, 86), (50, 19, 128, 224), (223, 186, 184, 225), (225, 184, 182, 224), (182, 180, 50, 224), (87, 231, 141, 91), (87, 91, 144, 88), (228, 232, 168, 124), (232, 229, 227, 168), (216, 218, 207, 151), (210, 208, 193, 172), (172, 106, 210), (208, 209, 194, 193), (209, 151, 195, 194), (106, 215, 213, 210), (88, 171, 206, 87), (179, 206, 50, 180), (87, 206, 179, 178), (232, 236, 237, 230), (236, 232, 228, 231), (231, 87, 178, 236), (230, 234, 232), (234, 229, 232), (234, 235, 227, 229), (280, 201, 235, 285), (285, 235, 202, 281), (234, 233, 235), (227, 235, 201), (201, 200, 168, 227), (196, 195, 151, 207), (207, 169, 197, 196), (170, 199, 198, 211), (211, 198, 197, 169), (190, 191, 252, 251), (323, 324, 249, 248), (191, 192, 253, 252), (189, 190, 251, 250), (212, 238, 239, 240, 241, 242, 243, 244, 245, 246, 247, 248, 249, 250, 251, 252, 253), (264, 319, 318, 263), (254, 255, 344, 343), (255, 256, 345, 344), (256, 257, 334, 346, 345), (257, 258, 335, 334), (258, 259, 336, 335), (181, 265, 266, 183), (183, 266, 267, 185), (185, 267, 268, 187), (269, 265, 181, 321, 320), (214, 215, 106, 270, 254, 343, 342), (278, 279, 311, 310), (263, 262, 294, 295), (281, 282, 314, 313), (266, 265, 297, 298), (271, 272, 304, 303), (283, 284, 316, 315), (268, 267, 299, 300), (256, 255, 287, 288), (273, 274, 306, 305), (285, 281, 313, 317), (258, 257, 289, 290), (265, 269, 301, 297), (275, 276, 308, 307), (260, 259, 291, 292), (277, 278, 310, 309), (286, 302, 303, 287), (287, 303, 304, 288), (288, 304, 305, 289), (289, 305, 306, 290), (290, 306, 307, 291), (291, 307, 308, 292), (292, 308, 309, 293), (293, 309, 310, 294), (294, 310, 311, 295), (295, 311, 312, 296), (297, 313, 314, 298), (298, 314, 315, 299), (299, 315, 316, 300), (296, 312, 317, 301), (301, 317, 313, 297), (254, 270, 302, 286), (261, 260, 292, 293), (276, 277, 309, 308), (259, 258, 290, 291), (274, 275, 307, 306), (257, 256, 288, 289), (269, 264, 296, 301), (280, 285, 317, 312), (272, 273, 305, 304), (255, 254, 286, 287), (267, 266, 298, 299), (282, 283, 315, 314), (270, 271, 303, 302), (264, 263, 295, 296), (279, 280, 312, 311), (262, 261, 293, 294), (259, 260, 326, 337, 336), (332, 246, 245, 331), (323, 248, 247, 322), (323, 322, 318, 319), (324, 323, 319, 320), (325, 324, 320, 321), (330, 244, 243, 340, 341), (260, 261, 327, 326), (331, 330, 326, 327), (332, 331, 327, 328), (333, 332, 328, 329), (261, 262, 328, 327), (318, 322, 333, 329), (332, 333, 322, 247, 246), (263, 318, 329, 328, 262), (240, 239, 349, 350), (240, 350, 351, 338, 241), (242, 241, 338, 339), (334, 338, 351, 346), (339, 338, 334, 335), (340, 339, 335, 336), (341, 340, 336, 337), (330, 331, 245, 244), (326, 330, 341, 337), (242, 339, 340, 243), (348, 347, 342, 343), (349, 348, 343, 344), (350, 349, 344, 345), (351, 350, 345, 346), (239, 238, 348, 349), (73, 149, 75, 58, 59, 69, 147, 67, 71, 63, 64, 77), (347, 348, 238, 212), (200, 199, 170, 168)])
me_cube.materials.append(mat_material)
me_cube.use_remesh_preserve_volume = False
me_cube.use_remesh_preserve_attributes = False
me_cube.use_mirror_vertex_groups = False
me_cube.update()

# ---- objects
ob_lamp_001 = bpy.data.objects.new('Lamp.001', light_lamp_001)
ob_laser_001 = bpy.data.objects.new('Laser.001', me_cube_003)
ob_zylon_ship = bpy.data.objects.new('Zylon Ship', me_cube)
ob_lamp = bpy.data.objects.new('Lamp', light_lamp)
ob_camera = bpy.data.objects.new('Camera', cam_camera)

# ---- transforms, parenting, visibility, modifiers, constraints
ob_lamp_001.location = (2.199, -12.74, -0.1943)
ob_lamp_001.rotation_euler = (-4.676, 1.366, 3.182)
ob_lamp_001.scale = (0.05206, 0.05206, 0.05206)
ob_lamp_001.lock_rotations_4d = False
ob_lamp_001.empty_display_type = 'ARROWS'
ob_lamp_001.color = (0.0, 0.0, 0.0, 0.0)
ob_lamp_001.lineart.crease_threshold = 0.0
ob_laser_001.location = (0.737, 0.0, 0.0)
ob_laser_001.lock_rotations_4d = False
ob_laser_001.empty_display_type = 'ARROWS'
ob_laser_001.lineart.crease_threshold = 0.0
_m = ob_laser_001.modifiers.new('Mirror', 'MIRROR')
ob_zylon_ship.location = (0.0, 0.0, 0.0)
ob_zylon_ship.lock_rotations_4d = False
ob_zylon_ship.empty_display_type = 'ARROWS'
ob_zylon_ship.lineart.crease_threshold = 0.0
_m = ob_zylon_ship.modifiers.new('Mirror', 'MIRROR')
_m.use_clip = True
ob_lamp.location = (4.261, -13.18, 1.249)
ob_lamp.rotation_euler = (0.6503, 0.05522, 1.866)
ob_lamp.lock_rotations_4d = False
ob_lamp.empty_display_type = 'ARROWS'
ob_lamp.color = (0.0, 0.0, 0.0, 0.0)
ob_lamp.lineart.crease_threshold = 0.0
ob_camera.location = (7.481, -6.508, 5.344)
ob_camera.rotation_euler = (1.109, 0.01082, 0.8149)
ob_camera.lock_rotations_4d = False
ob_camera.empty_display_type = 'ARROWS'
ob_camera.color = (0.0, 0.0, 0.0, 0.0)
ob_camera.hide_viewport = True
ob_camera.display_type = 'WIRE'
ob_camera.lineart.crease_threshold = 0.0

# ---- collection membership
col_collection_1.objects.link(ob_lamp_001)
col_collection_1.objects.link(ob_laser_001)
col_collection_1.objects.link(ob_zylon_ship)
col_collection_1.objects.link(ob_lamp)
col_collection_1.objects.link(ob_camera)

# ---- scene / render settings (as saved in the file)
scene.camera = ob_camera
scene.frame_start = 1; scene.frame_end = 250; scene.frame_set(59)
scene.render.engine = 'BLENDER_EEVEE_NEXT'
scene.render.resolution_percentage = 50
scene.render.dither_intensity = 0.0
scene.cycles.use_denoising = False
scene.cycles.samples = 10
scene.cycles.sampling_pattern = 'TABULATED_SOBOL'
scene.cycles.light_sampling_threshold = 0.0
scene.cycles.use_adaptive_sampling = False
scene.cycles.use_light_tree = False
scene.cycles.blur_glossy = 0.0
scene.cycles.pixel_filter_type = 'GAUSSIAN'
scene.cycles.sample_clamp_indirect = 0.0
scene.view_settings.view_transform = 'Standard'
bpy.context.view_layer.update()

